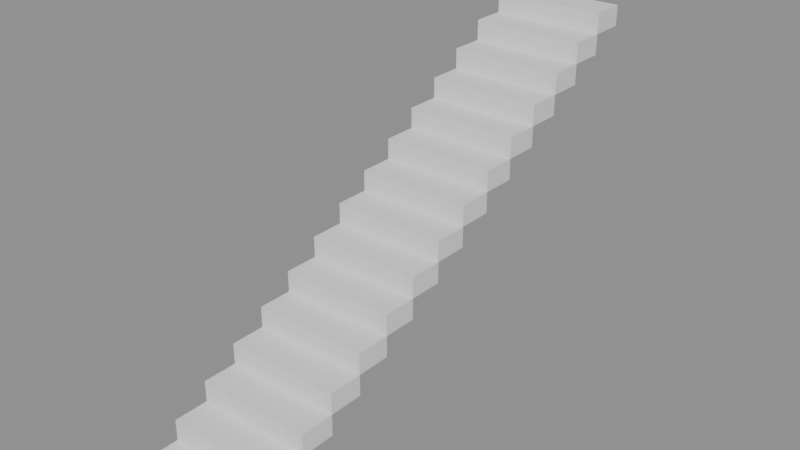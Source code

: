 # Source: p0150.blend  (saved by Blender 4.5.90; exported with 4.5.12 LTS)
import bpy
from mathutils import Matrix  # noqa: F401  (used for matrix-valued properties, if any)

bpy.ops.wm.read_factory_settings(use_empty=True)
scene = bpy.context.scene
scene.name = 'Scene'

# ---- collections
col_asset_p0150 = bpy.data.collections.new('Asset_p0150'); scene.collection.children.link(col_asset_p0150)

# ---- meshes
me_cube = bpy.data.meshes.new('Cube')
me_cube.from_pydata([(-0.5, 0.0, 0.0), (-0.5, 0.0, 0.18), (-0.5, 0.3, 0.0), (-0.5, 0.3, 0.18), (0.5, 0.0, 0.0), (0.5, 0.0, 0.18), (0.5, 0.3, 0.0), (0.5, 0.3, 0.18)], [], [(0, 1, 3, 2), (2, 3, 7, 6), (6, 7, 5, 4), (4, 5, 1, 0), (2, 6, 4, 0), (7, 3, 1, 5)])
_uv = me_cube.uv_layers.new(name='UVMap')
_uv.uv.foreach_set('vector', [0.375, 0.0, 0.625, 0.0, 0.625, 0.25, 0.375, 0.25, 0.375, 0.25, 0.625, 0.25, 0.625, 0.5, 0.375, 0.5, 0.375, 0.5, 0.625, 0.5, 0.625, 0.75, 0.375, 0.75, 0.375, 0.75, 0.625, 0.75, 0.625, 1.0, 0.375, 1.0, 0.125, 0.5, 0.375, 0.5, 0.375, 0.75, 0.125, 0.75, 0.625, 0.5, 0.875, 0.5, 0.875, 0.75, 0.625, 0.75])
me_cube.update()
me_cube_001 = bpy.data.meshes.new('Cube.001')
me_cube_001.from_pydata([(-0.5, 0.3, 0.18), (-0.5, 0.3, 0.36), (-0.5, 0.6, 0.18), (-0.5, 0.6, 0.36), (0.5, 0.3, 0.18), (0.5, 0.3, 0.36), (0.5, 0.6, 0.18), (0.5, 0.6, 0.36)], [], [(0, 1, 3, 2), (2, 3, 7, 6), (6, 7, 5, 4), (4, 5, 1, 0), (2, 6, 4, 0), (7, 3, 1, 5)])
_uv = me_cube_001.uv_layers.new(name='UVMap')
_uv.uv.foreach_set('vector', [0.375, 0.0, 0.625, 0.0, 0.625, 0.25, 0.375, 0.25, 0.375, 0.25, 0.625, 0.25, 0.625, 0.5, 0.375, 0.5, 0.375, 0.5, 0.625, 0.5, 0.625, 0.75, 0.375, 0.75, 0.375, 0.75, 0.625, 0.75, 0.625, 1.0, 0.375, 1.0, 0.125, 0.5, 0.375, 0.5, 0.375, 0.75, 0.125, 0.75, 0.625, 0.5, 0.875, 0.5, 0.875, 0.75, 0.625, 0.75])
me_cube_001.update()
me_cube_002 = bpy.data.meshes.new('Cube.002')
me_cube_002.from_pydata([(-0.5, 0.6, 0.36), (-0.5, 0.6, 0.54), (-0.5, 0.9, 0.36), (-0.5, 0.9, 0.54), (0.5, 0.6, 0.36), (0.5, 0.6, 0.54), (0.5, 0.9, 0.36), (0.5, 0.9, 0.54)], [], [(0, 1, 3, 2), (2, 3, 7, 6), (6, 7, 5, 4), (4, 5, 1, 0), (2, 6, 4, 0), (7, 3, 1, 5)])
_uv = me_cube_002.uv_layers.new(name='UVMap')
_uv.uv.foreach_set('vector', [0.375, 0.0, 0.625, 0.0, 0.625, 0.25, 0.375, 0.25, 0.375, 0.25, 0.625, 0.25, 0.625, 0.5, 0.375, 0.5, 0.375, 0.5, 0.625, 0.5, 0.625, 0.75, 0.375, 0.75, 0.375, 0.75, 0.625, 0.75, 0.625, 1.0, 0.375, 1.0, 0.125, 0.5, 0.375, 0.5, 0.375, 0.75, 0.125, 0.75, 0.625, 0.5, 0.875, 0.5, 0.875, 0.75, 0.625, 0.75])
me_cube_002.update()
me_cube_003 = bpy.data.meshes.new('Cube.003')
me_cube_003.from_pydata([(-0.5, 0.9, 0.54), (-0.5, 0.9, 0.72), (-0.5, 1.2, 0.54), (-0.5, 1.2, 0.72), (0.5, 0.9, 0.54), (0.5, 0.9, 0.72), (0.5, 1.2, 0.54), (0.5, 1.2, 0.72)], [], [(0, 1, 3, 2), (2, 3, 7, 6), (6, 7, 5, 4), (4, 5, 1, 0), (2, 6, 4, 0), (7, 3, 1, 5)])
_uv = me_cube_003.uv_layers.new(name='UVMap')
_uv.uv.foreach_set('vector', [0.375, 0.0, 0.625, 0.0, 0.625, 0.25, 0.375, 0.25, 0.375, 0.25, 0.625, 0.25, 0.625, 0.5, 0.375, 0.5, 0.375, 0.5, 0.625, 0.5, 0.625, 0.75, 0.375, 0.75, 0.375, 0.75, 0.625, 0.75, 0.625, 1.0, 0.375, 1.0, 0.125, 0.5, 0.375, 0.5, 0.375, 0.75, 0.125, 0.75, 0.625, 0.5, 0.875, 0.5, 0.875, 0.75, 0.625, 0.75])
me_cube_003.update()
me_cube_004 = bpy.data.meshes.new('Cube.004')
me_cube_004.from_pydata([(-0.5, 1.2, 0.72), (-0.5, 1.2, 0.9), (-0.5, 1.5, 0.72), (-0.5, 1.5, 0.9), (0.5, 1.2, 0.72), (0.5, 1.2, 0.9), (0.5, 1.5, 0.72), (0.5, 1.5, 0.9)], [], [(0, 1, 3, 2), (2, 3, 7, 6), (6, 7, 5, 4), (4, 5, 1, 0), (2, 6, 4, 0), (7, 3, 1, 5)])
_uv = me_cube_004.uv_layers.new(name='UVMap')
_uv.uv.foreach_set('vector', [0.375, 0.0, 0.625, 0.0, 0.625, 0.25, 0.375, 0.25, 0.375, 0.25, 0.625, 0.25, 0.625, 0.5, 0.375, 0.5, 0.375, 0.5, 0.625, 0.5, 0.625, 0.75, 0.375, 0.75, 0.375, 0.75, 0.625, 0.75, 0.625, 1.0, 0.375, 1.0, 0.125, 0.5, 0.375, 0.5, 0.375, 0.75, 0.125, 0.75, 0.625, 0.5, 0.875, 0.5, 0.875, 0.75, 0.625, 0.75])
me_cube_004.update()
me_cube_005 = bpy.data.meshes.new('Cube.005')
me_cube_005.from_pydata([(-0.5, 1.5, 0.9), (-0.5, 1.5, 1.08), (-0.5, 1.8, 0.9), (-0.5, 1.8, 1.08), (0.5, 1.5, 0.9), (0.5, 1.5, 1.08), (0.5, 1.8, 0.9), (0.5, 1.8, 1.08)], [], [(0, 1, 3, 2), (2, 3, 7, 6), (6, 7, 5, 4), (4, 5, 1, 0), (2, 6, 4, 0), (7, 3, 1, 5)])
_uv = me_cube_005.uv_layers.new(name='UVMap')
_uv.uv.foreach_set('vector', [0.375, 0.0, 0.625, 0.0, 0.625, 0.25, 0.375, 0.25, 0.375, 0.25, 0.625, 0.25, 0.625, 0.5, 0.375, 0.5, 0.375, 0.5, 0.625, 0.5, 0.625, 0.75, 0.375, 0.75, 0.375, 0.75, 0.625, 0.75, 0.625, 1.0, 0.375, 1.0, 0.125, 0.5, 0.375, 0.5, 0.375, 0.75, 0.125, 0.75, 0.625, 0.5, 0.875, 0.5, 0.875, 0.75, 0.625, 0.75])
me_cube_005.update()
me_cube_006 = bpy.data.meshes.new('Cube.006')
me_cube_006.from_pydata([(-0.5, 1.8, 1.08), (-0.5, 1.8, 1.26), (-0.5, 2.1, 1.08), (-0.5, 2.1, 1.26), (0.5, 1.8, 1.08), (0.5, 1.8, 1.26), (0.5, 2.1, 1.08), (0.5, 2.1, 1.26)], [], [(0, 1, 3, 2), (2, 3, 7, 6), (6, 7, 5, 4), (4, 5, 1, 0), (2, 6, 4, 0), (7, 3, 1, 5)])
_uv = me_cube_006.uv_layers.new(name='UVMap')
_uv.uv.foreach_set('vector', [0.375, 0.0, 0.625, 0.0, 0.625, 0.25, 0.375, 0.25, 0.375, 0.25, 0.625, 0.25, 0.625, 0.5, 0.375, 0.5, 0.375, 0.5, 0.625, 0.5, 0.625, 0.75, 0.375, 0.75, 0.375, 0.75, 0.625, 0.75, 0.625, 1.0, 0.375, 1.0, 0.125, 0.5, 0.375, 0.5, 0.375, 0.75, 0.125, 0.75, 0.625, 0.5, 0.875, 0.5, 0.875, 0.75, 0.625, 0.75])
me_cube_006.update()
me_cube_007 = bpy.data.meshes.new('Cube.007')
me_cube_007.from_pydata([(-0.5, 2.1, 1.26), (-0.5, 2.1, 1.44), (-0.5, 2.4, 1.26), (-0.5, 2.4, 1.44), (0.5, 2.1, 1.26), (0.5, 2.1, 1.44), (0.5, 2.4, 1.26), (0.5, 2.4, 1.44)], [], [(0, 1, 3, 2), (2, 3, 7, 6), (6, 7, 5, 4), (4, 5, 1, 0), (2, 6, 4, 0), (7, 3, 1, 5)])
_uv = me_cube_007.uv_layers.new(name='UVMap')
_uv.uv.foreach_set('vector', [0.375, 0.0, 0.625, 0.0, 0.625, 0.25, 0.375, 0.25, 0.375, 0.25, 0.625, 0.25, 0.625, 0.5, 0.375, 0.5, 0.375, 0.5, 0.625, 0.5, 0.625, 0.75, 0.375, 0.75, 0.375, 0.75, 0.625, 0.75, 0.625, 1.0, 0.375, 1.0, 0.125, 0.5, 0.375, 0.5, 0.375, 0.75, 0.125, 0.75, 0.625, 0.5, 0.875, 0.5, 0.875, 0.75, 0.625, 0.75])
me_cube_007.update()
me_cube_008 = bpy.data.meshes.new('Cube.008')
me_cube_008.from_pydata([(-0.5, 2.4, 1.44), (-0.5, 2.4, 1.62), (-0.5, 2.7, 1.44), (-0.5, 2.7, 1.62), (0.5, 2.4, 1.44), (0.5, 2.4, 1.62), (0.5, 2.7, 1.44), (0.5, 2.7, 1.62)], [], [(0, 1, 3, 2), (2, 3, 7, 6), (6, 7, 5, 4), (4, 5, 1, 0), (2, 6, 4, 0), (7, 3, 1, 5)])
_uv = me_cube_008.uv_layers.new(name='UVMap')
_uv.uv.foreach_set('vector', [0.375, 0.0, 0.625, 0.0, 0.625, 0.25, 0.375, 0.25, 0.375, 0.25, 0.625, 0.25, 0.625, 0.5, 0.375, 0.5, 0.375, 0.5, 0.625, 0.5, 0.625, 0.75, 0.375, 0.75, 0.375, 0.75, 0.625, 0.75, 0.625, 1.0, 0.375, 1.0, 0.125, 0.5, 0.375, 0.5, 0.375, 0.75, 0.125, 0.75, 0.625, 0.5, 0.875, 0.5, 0.875, 0.75, 0.625, 0.75])
me_cube_008.update()
me_cube_009 = bpy.data.meshes.new('Cube.009')
me_cube_009.from_pydata([(-0.5, 2.7, 1.62), (-0.5, 2.7, 1.8), (-0.5, 3.0, 1.62), (-0.5, 3.0, 1.8), (0.5, 2.7, 1.62), (0.5, 2.7, 1.8), (0.5, 3.0, 1.62), (0.5, 3.0, 1.8)], [], [(0, 1, 3, 2), (2, 3, 7, 6), (6, 7, 5, 4), (4, 5, 1, 0), (2, 6, 4, 0), (7, 3, 1, 5)])
_uv = me_cube_009.uv_layers.new(name='UVMap')
_uv.uv.foreach_set('vector', [0.375, 0.0, 0.625, 0.0, 0.625, 0.25, 0.375, 0.25, 0.375, 0.25, 0.625, 0.25, 0.625, 0.5, 0.375, 0.5, 0.375, 0.5, 0.625, 0.5, 0.625, 0.75, 0.375, 0.75, 0.375, 0.75, 0.625, 0.75, 0.625, 1.0, 0.375, 1.0, 0.125, 0.5, 0.375, 0.5, 0.375, 0.75, 0.125, 0.75, 0.625, 0.5, 0.875, 0.5, 0.875, 0.75, 0.625, 0.75])
me_cube_009.update()
me_cube_010 = bpy.data.meshes.new('Cube.010')
me_cube_010.from_pydata([(-0.5, 3.0, 1.8), (-0.5, 3.0, 1.98), (-0.5, 3.3, 1.8), (-0.5, 3.3, 1.98), (0.5, 3.0, 1.8), (0.5, 3.0, 1.98), (0.5, 3.3, 1.8), (0.5, 3.3, 1.98)], [], [(0, 1, 3, 2), (2, 3, 7, 6), (6, 7, 5, 4), (4, 5, 1, 0), (2, 6, 4, 0), (7, 3, 1, 5)])
_uv = me_cube_010.uv_layers.new(name='UVMap')
_uv.uv.foreach_set('vector', [0.375, 0.0, 0.625, 0.0, 0.625, 0.25, 0.375, 0.25, 0.375, 0.25, 0.625, 0.25, 0.625, 0.5, 0.375, 0.5, 0.375, 0.5, 0.625, 0.5, 0.625, 0.75, 0.375, 0.75, 0.375, 0.75, 0.625, 0.75, 0.625, 1.0, 0.375, 1.0, 0.125, 0.5, 0.375, 0.5, 0.375, 0.75, 0.125, 0.75, 0.625, 0.5, 0.875, 0.5, 0.875, 0.75, 0.625, 0.75])
me_cube_010.update()
me_cube_011 = bpy.data.meshes.new('Cube.011')
me_cube_011.from_pydata([(-0.5, 3.3, 1.98), (-0.5, 3.3, 2.16), (-0.5, 3.6, 1.98), (-0.5, 3.6, 2.16), (0.5, 3.3, 1.98), (0.5, 3.3, 2.16), (0.5, 3.6, 1.98), (0.5, 3.6, 2.16)], [], [(0, 1, 3, 2), (2, 3, 7, 6), (6, 7, 5, 4), (4, 5, 1, 0), (2, 6, 4, 0), (7, 3, 1, 5)])
_uv = me_cube_011.uv_layers.new(name='UVMap')
_uv.uv.foreach_set('vector', [0.375, 0.0, 0.625, 0.0, 0.625, 0.25, 0.375, 0.25, 0.375, 0.25, 0.625, 0.25, 0.625, 0.5, 0.375, 0.5, 0.375, 0.5, 0.625, 0.5, 0.625, 0.75, 0.375, 0.75, 0.375, 0.75, 0.625, 0.75, 0.625, 1.0, 0.375, 1.0, 0.125, 0.5, 0.375, 0.5, 0.375, 0.75, 0.125, 0.75, 0.625, 0.5, 0.875, 0.5, 0.875, 0.75, 0.625, 0.75])
me_cube_011.update()
me_cube_012 = bpy.data.meshes.new('Cube.012')
me_cube_012.from_pydata([(-0.5, 3.6, 2.16), (-0.5, 3.6, 2.34), (-0.5, 3.9, 2.16), (-0.5, 3.9, 2.34), (0.5, 3.6, 2.16), (0.5, 3.6, 2.34), (0.5, 3.9, 2.16), (0.5, 3.9, 2.34)], [], [(0, 1, 3, 2), (2, 3, 7, 6), (6, 7, 5, 4), (4, 5, 1, 0), (2, 6, 4, 0), (7, 3, 1, 5)])
_uv = me_cube_012.uv_layers.new(name='UVMap')
_uv.uv.foreach_set('vector', [0.375, 0.0, 0.625, 0.0, 0.625, 0.25, 0.375, 0.25, 0.375, 0.25, 0.625, 0.25, 0.625, 0.5, 0.375, 0.5, 0.375, 0.5, 0.625, 0.5, 0.625, 0.75, 0.375, 0.75, 0.375, 0.75, 0.625, 0.75, 0.625, 1.0, 0.375, 1.0, 0.125, 0.5, 0.375, 0.5, 0.375, 0.75, 0.125, 0.75, 0.625, 0.5, 0.875, 0.5, 0.875, 0.75, 0.625, 0.75])
me_cube_012.update()
me_cube_013 = bpy.data.meshes.new('Cube.013')
me_cube_013.from_pydata([(-0.5, 3.9, 2.34), (-0.5, 3.9, 2.52), (-0.5, 4.2, 2.34), (-0.5, 4.2, 2.52), (0.5, 3.9, 2.34), (0.5, 3.9, 2.52), (0.5, 4.2, 2.34), (0.5, 4.2, 2.52)], [], [(0, 1, 3, 2), (2, 3, 7, 6), (6, 7, 5, 4), (4, 5, 1, 0), (2, 6, 4, 0), (7, 3, 1, 5)])
_uv = me_cube_013.uv_layers.new(name='UVMap')
_uv.uv.foreach_set('vector', [0.375, 0.0, 0.625, 0.0, 0.625, 0.25, 0.375, 0.25, 0.375, 0.25, 0.625, 0.25, 0.625, 0.5, 0.375, 0.5, 0.375, 0.5, 0.625, 0.5, 0.625, 0.75, 0.375, 0.75, 0.375, 0.75, 0.625, 0.75, 0.625, 1.0, 0.375, 1.0, 0.125, 0.5, 0.375, 0.5, 0.375, 0.75, 0.125, 0.75, 0.625, 0.5, 0.875, 0.5, 0.875, 0.75, 0.625, 0.75])
me_cube_013.update()
me_cube_014 = bpy.data.meshes.new('Cube.014')
me_cube_014.from_pydata([(-0.5, 4.2, 2.52), (-0.5, 4.2, 2.7), (-0.5, 4.5, 2.52), (-0.5, 4.5, 2.7), (0.5, 4.2, 2.52), (0.5, 4.2, 2.7), (0.5, 4.5, 2.52), (0.5, 4.5, 2.7)], [], [(0, 1, 3, 2), (2, 3, 7, 6), (6, 7, 5, 4), (4, 5, 1, 0), (2, 6, 4, 0), (7, 3, 1, 5)])
_uv = me_cube_014.uv_layers.new(name='UVMap')
_uv.uv.foreach_set('vector', [0.375, 0.0, 0.625, 0.0, 0.625, 0.25, 0.375, 0.25, 0.375, 0.25, 0.625, 0.25, 0.625, 0.5, 0.375, 0.5, 0.375, 0.5, 0.625, 0.5, 0.625, 0.75, 0.375, 0.75, 0.375, 0.75, 0.625, 0.75, 0.625, 1.0, 0.375, 1.0, 0.125, 0.5, 0.375, 0.5, 0.375, 0.75, 0.125, 0.75, 0.625, 0.5, 0.875, 0.5, 0.875, 0.75, 0.625, 0.75])
me_cube_014.update()

# ---- objects
ob_escalerarecta = bpy.data.objects.new('EscaleraRecta', None)
ob_peldano_01 = bpy.data.objects.new('Peldano_01', me_cube)
ob_peldano_02 = bpy.data.objects.new('Peldano_02', me_cube_001)
ob_peldano_03 = bpy.data.objects.new('Peldano_03', me_cube_002)
ob_peldano_04 = bpy.data.objects.new('Peldano_04', me_cube_003)
ob_peldano_05 = bpy.data.objects.new('Peldano_05', me_cube_004)
ob_peldano_06 = bpy.data.objects.new('Peldano_06', me_cube_005)
ob_peldano_07 = bpy.data.objects.new('Peldano_07', me_cube_006)
ob_peldano_08 = bpy.data.objects.new('Peldano_08', me_cube_007)
ob_peldano_09 = bpy.data.objects.new('Peldano_09', me_cube_008)
ob_peldano_10 = bpy.data.objects.new('Peldano_10', me_cube_009)
ob_peldano_11 = bpy.data.objects.new('Peldano_11', me_cube_010)
ob_peldano_12 = bpy.data.objects.new('Peldano_12', me_cube_011)
ob_peldano_13 = bpy.data.objects.new('Peldano_13', me_cube_012)
ob_peldano_14 = bpy.data.objects.new('Peldano_14', me_cube_013)
ob_peldano_15 = bpy.data.objects.new('Peldano_15', me_cube_014)

# ---- transforms, parenting, visibility, modifiers, constraints
ob_escalerarecta.location = (0.0, 0.0, 0.0)
ob_peldano_01.parent = ob_escalerarecta
ob_peldano_01.location = (0.0, 0.0, 0.0)
ob_peldano_02.parent = ob_escalerarecta
ob_peldano_02.location = (0.0, 0.0, 0.0)
ob_peldano_03.parent = ob_escalerarecta
ob_peldano_03.location = (0.0, 0.0, 0.0)
ob_peldano_04.parent = ob_escalerarecta
ob_peldano_04.location = (0.0, 0.0, 0.0)
ob_peldano_05.parent = ob_escalerarecta
ob_peldano_05.location = (0.0, 0.0, 0.0)
ob_peldano_06.parent = ob_escalerarecta
ob_peldano_06.location = (0.0, 0.0, 0.0)
ob_peldano_07.parent = ob_escalerarecta
ob_peldano_07.location = (0.0, 0.0, 0.0)
ob_peldano_08.parent = ob_escalerarecta
ob_peldano_08.location = (0.0, 0.0, 0.0)
ob_peldano_09.parent = ob_escalerarecta
ob_peldano_09.location = (0.0, 0.0, 0.0)
ob_peldano_10.parent = ob_escalerarecta
ob_peldano_10.location = (0.0, 0.0, 0.0)
ob_peldano_11.parent = ob_escalerarecta
ob_peldano_11.location = (0.0, 0.0, 0.0)
ob_peldano_12.parent = ob_escalerarecta
ob_peldano_12.location = (0.0, 0.0, 0.0)
ob_peldano_13.parent = ob_escalerarecta
ob_peldano_13.location = (0.0, 0.0, 0.0)
ob_peldano_14.parent = ob_escalerarecta
ob_peldano_14.location = (0.0, 0.0, 0.0)
ob_peldano_15.parent = ob_escalerarecta
ob_peldano_15.location = (0.0, 0.0, 0.0)

# ---- collection membership
col_asset_p0150.objects.link(ob_escalerarecta)
col_asset_p0150.objects.link(ob_peldano_01)
col_asset_p0150.objects.link(ob_peldano_02)
col_asset_p0150.objects.link(ob_peldano_03)
col_asset_p0150.objects.link(ob_peldano_04)
col_asset_p0150.objects.link(ob_peldano_05)
col_asset_p0150.objects.link(ob_peldano_06)
col_asset_p0150.objects.link(ob_peldano_07)
col_asset_p0150.objects.link(ob_peldano_08)
col_asset_p0150.objects.link(ob_peldano_09)
col_asset_p0150.objects.link(ob_peldano_10)
col_asset_p0150.objects.link(ob_peldano_11)
col_asset_p0150.objects.link(ob_peldano_12)
col_asset_p0150.objects.link(ob_peldano_13)
col_asset_p0150.objects.link(ob_peldano_14)
col_asset_p0150.objects.link(ob_peldano_15)

# ---- scene / render settings (as saved in the file)
scene.frame_start = 1; scene.frame_end = 250; scene.frame_set(1)
scene.render.engine = 'BLENDER_EEVEE_NEXT'
bpy.context.view_layer.update()

# ---- added for rendering (the .blend has no active camera and no usable light): camera, sun + grey world if the file has none
cam_auto = bpy.data.cameras.new('AutoCamera')
cam_auto.lens = 50.0
cam_auto.sensor_width = 36.0
cam_auto.clip_end = 1000.0
ob_auto_camera = bpy.data.objects.new('AutoCamera', cam_auto)
scene.collection.objects.link(ob_auto_camera)
ob_auto_camera.location = (4.94281, -3.68138, 5.30425)
ob_auto_camera.rotation_euler = (1.09748, -7.21219e-08, 0.694738)
scene.camera = ob_auto_camera
light_auto_sun = bpy.data.lights.new('AutoSun', 'SUN')
light_auto_sun.energy = 3.0
light_auto_sun.angle = 0.0523599
ob_auto_sun = bpy.data.objects.new('AutoSun', light_auto_sun)
scene.collection.objects.link(ob_auto_sun)
ob_auto_sun.rotation_euler = (0.872665, 0.174533, 0.523599)
if scene.world is None:
    world_auto = bpy.data.worlds.new('AutoWorld')
    world_auto.color = (0.3, 0.3, 0.3)
    scene.world = world_auto
bpy.context.view_layer.update()
